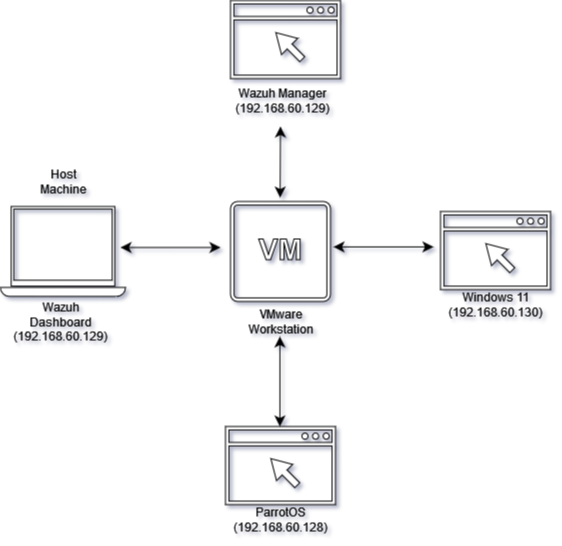

The diagram above was exported from draw.io. Its source (the exported page's mxGraphModel, read from the mxfile embedded in the PNG):
<mxGraphModel dx="1306" dy="1767" grid="1" gridSize="10" guides="1" tooltips="1" connect="1" arrows="1" fold="1" page="1" pageScale="1" pageWidth="850" pageHeight="1100" background="#ffffff" math="0" shadow="1">
  <root>
    <mxCell id="0" />
    <mxCell id="1" parent="0" />
    <object label="" id="NBN65T_Kht_P_d_0aPBH-1">
      <mxCell style="sketch=0;pointerEvents=1;shadow=0;dashed=0;html=1;aspect=fixed;labelPosition=center;verticalLabelPosition=bottom;verticalAlign=top;align=center;outlineConnect=0;shape=mxgraph.vvd.laptop;movable=1;resizable=1;rotatable=1;deletable=1;editable=1;locked=0;connectable=1;fontColor=light-dark(#000000,#000000);" vertex="1" parent="1">
        <mxGeometry x="140" y="200" width="125" height="90" as="geometry" />
      </mxCell>
    </object>
    <mxCell id="NBN65T_Kht_P_d_0aPBH-6" value="Host Machine" style="text;align=center;html=1;verticalAlign=middle;whiteSpace=wrap;rounded=0;fontColor=light-dark(#000000,#000000);" vertex="1" parent="1">
      <mxGeometry x="172.5" y="160" width="60" height="30" as="geometry" />
    </mxCell>
    <mxCell id="NBN65T_Kht_P_d_0aPBH-10" value="&lt;div&gt;Wazuh Dashboard&lt;br&gt;(192.168.60.129)&lt;br&gt;&lt;/div&gt;" style="text;align=center;html=1;verticalAlign=middle;whiteSpace=wrap;rounded=0;fontColor=light-dark(#000000,#000000);" vertex="1" parent="1">
      <mxGeometry x="170" y="300" width="60" height="30" as="geometry" />
    </mxCell>
    <mxCell id="NBN65T_Kht_P_d_0aPBH-11" value="" style="sketch=0;pointerEvents=1;shadow=0;dashed=0;html=1;aspect=fixed;labelPosition=center;verticalLabelPosition=bottom;verticalAlign=top;align=center;outlineConnect=0;shape=mxgraph.vvd.virtual_machine;fontColor=light-dark(#000000,#000000);" vertex="1" parent="1">
      <mxGeometry x="370" y="195" width="100" height="100" as="geometry" />
    </mxCell>
    <mxCell id="NBN65T_Kht_P_d_0aPBH-12" value="VMware Workstation" style="text;align=center;html=1;verticalAlign=middle;whiteSpace=wrap;rounded=0;fontColor=light-dark(#000000,#000000);" vertex="1" parent="1">
      <mxGeometry x="390" y="300" width="60" height="30" as="geometry" />
    </mxCell>
    <mxCell id="NBN65T_Kht_P_d_0aPBH-18" value="" style="sketch=0;pointerEvents=1;shadow=0;dashed=0;html=1;aspect=fixed;labelPosition=center;verticalLabelPosition=bottom;verticalAlign=top;align=center;outlineConnect=0;shape=mxgraph.vvd.web_browser;fontColor=light-dark(#000000,#000000);" vertex="1" parent="1">
      <mxGeometry x="365" y="420" width="110" height="78.1" as="geometry" />
    </mxCell>
    <mxCell id="NBN65T_Kht_P_d_0aPBH-19" value="" style="sketch=0;pointerEvents=1;shadow=0;dashed=0;html=1;aspect=fixed;labelPosition=center;verticalLabelPosition=bottom;verticalAlign=top;align=center;outlineConnect=0;shape=mxgraph.vvd.web_browser;fontColor=light-dark(#000000,#000000);" vertex="1" parent="1">
      <mxGeometry x="580" y="205" width="110" height="78.1" as="geometry" />
    </mxCell>
    <mxCell id="NBN65T_Kht_P_d_0aPBH-20" value="" style="sketch=0;pointerEvents=1;shadow=0;dashed=0;html=1;aspect=fixed;labelPosition=center;verticalLabelPosition=bottom;verticalAlign=top;align=center;outlineConnect=0;shape=mxgraph.vvd.web_browser;fontColor=light-dark(#000000,#000000);" vertex="1" parent="1">
      <mxGeometry x="370" y="-6" width="110" height="78.1" as="geometry" />
    </mxCell>
    <mxCell id="NBN65T_Kht_P_d_0aPBH-31" value="" style="edgeStyle=none;orthogonalLoop=1;jettySize=auto;html=1;endArrow=classic;startArrow=classic;endSize=8;startSize=8;rounded=0;fontColor=light-dark(#000000,#000000);" edge="1" parent="1">
      <mxGeometry width="100" relative="1" as="geometry">
        <mxPoint x="420" y="120" as="sourcePoint" />
        <mxPoint x="419.65" y="191.1" as="targetPoint" />
        <Array as="points" />
      </mxGeometry>
    </mxCell>
    <mxCell id="NBN65T_Kht_P_d_0aPBH-32" value="" style="edgeStyle=none;orthogonalLoop=1;jettySize=auto;html=1;endArrow=classic;startArrow=classic;endSize=8;startSize=8;rounded=0;fontColor=light-dark(#000000,#000000);" edge="1" parent="1">
      <mxGeometry width="100" relative="1" as="geometry">
        <mxPoint x="473" y="240.41" as="sourcePoint" />
        <mxPoint x="573" y="240.41" as="targetPoint" />
        <Array as="points" />
      </mxGeometry>
    </mxCell>
    <mxCell id="NBN65T_Kht_P_d_0aPBH-33" value="" style="edgeStyle=none;orthogonalLoop=1;jettySize=auto;html=1;endArrow=classic;startArrow=classic;endSize=8;startSize=8;rounded=0;fontColor=light-dark(#000000,#000000);" edge="1" parent="1">
      <mxGeometry width="100" relative="1" as="geometry">
        <mxPoint x="419.40999999999997" y="330" as="sourcePoint" />
        <mxPoint x="419.40999999999997" y="420" as="targetPoint" />
        <Array as="points" />
      </mxGeometry>
    </mxCell>
    <mxCell id="NBN65T_Kht_P_d_0aPBH-35" value="" style="edgeStyle=none;orthogonalLoop=1;jettySize=auto;html=1;endArrow=classic;startArrow=classic;endSize=8;startSize=8;rounded=0;fontColor=light-dark(#000000,#000000);" edge="1" parent="1">
      <mxGeometry width="100" relative="1" as="geometry">
        <mxPoint x="260" y="241" as="sourcePoint" />
        <mxPoint x="360" y="241" as="targetPoint" />
        <Array as="points" />
      </mxGeometry>
    </mxCell>
    <mxCell id="NBN65T_Kht_P_d_0aPBH-36" value="&lt;div&gt;Windows 11&lt;/div&gt;&lt;div&gt;(192.168.60.130)&lt;/div&gt;&lt;div&gt;&lt;br&gt;&lt;/div&gt;" style="text;align=center;html=1;verticalAlign=middle;whiteSpace=wrap;rounded=0;fontColor=light-dark(#000000,#000000);" vertex="1" parent="1">
      <mxGeometry x="605" y="290" width="60" height="30" as="geometry" />
    </mxCell>
    <mxCell id="NBN65T_Kht_P_d_0aPBH-37" value="&lt;div&gt;ParrotOS&lt;/div&gt;&lt;div&gt;(192.168.60.128)&lt;/div&gt;" style="text;align=center;html=1;verticalAlign=middle;whiteSpace=wrap;rounded=0;fontColor=light-dark(#000000,#000000);" vertex="1" parent="1">
      <mxGeometry x="390" y="498.1" width="60" height="30" as="geometry" />
    </mxCell>
    <mxCell id="NBN65T_Kht_P_d_0aPBH-38" value="Wazuh Manager&lt;br&gt;(192.168.60.129)" style="text;align=center;html=1;verticalAlign=middle;whiteSpace=wrap;rounded=0;fontColor=light-dark(#000000,#000000);" vertex="1" parent="1">
      <mxGeometry x="392" y="79.1" width="60" height="30" as="geometry" />
    </mxCell>
  </root>
</mxGraphModel>